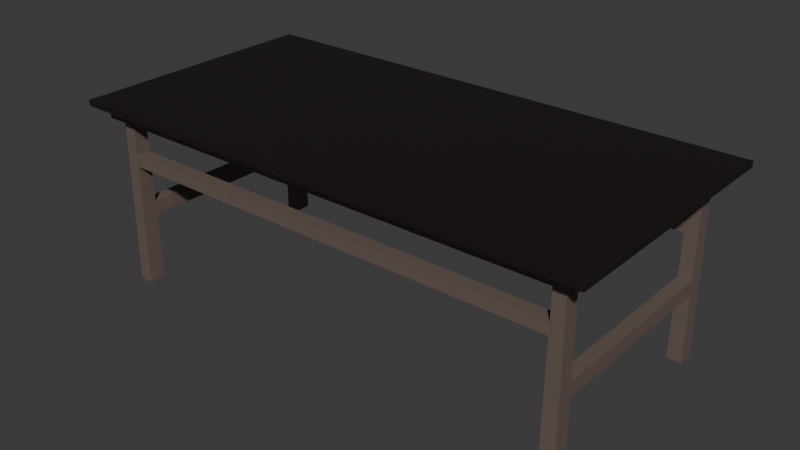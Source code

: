 # Source: Table.blend  (saved by Blender 4.0.36; exported with 4.5.12 LTS)
import bpy
from mathutils import Matrix  # noqa: F401  (used for matrix-valued properties, if any)

bpy.ops.wm.read_factory_settings(use_empty=True)
scene = bpy.context.scene
scene.name = 'Scene'

# ---- collections
col_collection = bpy.data.collections.new('Collection'); scene.collection.children.link(col_collection)

# ---- materials (node trees are filled in below, after node groups)
mat_material = bpy.data.materials.new('Material')
mat_material.alpha_threshold = 0.0
mat_material.use_transparent_shadow = False
mat_material.roughness = 0.5
mat_material.line_color = (0.0, 0.0, 0.0, 1.0)
mat_tabletopwood = bpy.data.materials.new('TableTopWood')
mat_tabletopwood.use_transparent_shadow = False

# ---- material node trees
mat_material.use_nodes = True; mat_material.node_tree.nodes.clear()
_N = mat_material.node_tree.nodes; _L = mat_material.node_tree.links
n0 = _N.new('ShaderNodeOutputMaterial'); n0.name = 'Material Output'; n0.location = (300, 300)
n1 = _N.new('ShaderNodeBsdfPrincipled'); n1.name = 'Principled BSDF'; n1.location = (10, 300)
n1.inputs[0].default_value = (0.1487, 0.1086, 0.09507, 1.0)
n1.inputs[3].default_value = 1.45
_L.new(n1.outputs[0], n0.inputs[0])
n0.is_active_output = True
mat_tabletopwood.use_nodes = True; mat_tabletopwood.node_tree.nodes.clear()
_N = mat_tabletopwood.node_tree.nodes; _L = mat_tabletopwood.node_tree.links
n0 = _N.new('ShaderNodeBsdfPrincipled'); n0.name = 'Principled BSDF'; n0.location = (10, 300)
n0.inputs[0].default_value = (0.01247, 0.009121, 0.00787, 1.0)
n0.inputs[3].default_value = 1.45
n1 = _N.new('ShaderNodeOutputMaterial'); n1.name = 'Material Output'; n1.location = (300, 300)
_L.new(n0.outputs[0], n1.inputs[0])
n1.is_active_output = True

# ---- world
world_tablewood001 = bpy.data.worlds.new('TableWood001'); scene.world = world_tablewood001
world_tablewood001.use_nodes = True; world_tablewood001.node_tree.nodes.clear()
_N = world_tablewood001.node_tree.nodes; _L = world_tablewood001.node_tree.links
n0 = _N.new('ShaderNodeOutputWorld'); n0.name = 'World Output'; n0.location = (300, 300)
n1 = _N.new('ShaderNodeBackground'); n1.name = 'Background'; n1.location = (10, 300)
n1.inputs[0].default_value = (0.05088, 0.05088, 0.05088, 1.0)
_L.new(n1.outputs[0], n0.inputs[0])
n0.is_active_output = True
world_tablewood001.color = (0.05088, 0.05088, 0.05088)
world_tablewood001.use_sun_shadow = False
world_tablewood001.sun_shadow_jitter_overblur = 0.0

# ---- meshes
me_cube = bpy.data.meshes.new('Cube')
me_cube.from_pydata([(0.963, 0.0, -1.0), (0.963, 0.0, 1.0), (1.0, -1.0, 1.0), (1.0, -1.0, -1.0), (0.963, -1.0, 1.0), (0.0, -1.0, 1.0), (0.0, -1.0, -1.0), (0.963, -1.0, -1.0), (1.0, 0.0, 1.0), (1.0, 0.0, -1.0), (0.0, 0.0, -1.0), (0.0, 0.0, 1.0), (0.9054, -1.0, 1.0), (0.9054, 0.0, 1.0), (0.9054, -1.0, -1.0), (0.9054, 0.0, -1.0), (1.0, -0.9479, 1.0), (0.963, -0.9479, -1.0), (0.963, -0.9479, 1.0), (0.0, -0.9479, -1.0), (0.0, -0.9479, 1.0), (1.0, -0.9479, -1.0), (0.9054, -0.9479, -1.0), (0.9054, -0.9479, 1.0), (1.0, -0.8047, -1.0), (1.0, -0.8047, 1.0), (0.963, -0.8047, -1.0), (0.963, -0.8047, 1.0), (0.0, -0.8047, -1.0), (0.0, -0.8047, 1.0), (0.9054, -0.8047, -1.0), (0.9054, -0.8047, 1.0), (0.963, -0.8047, -24.36), (0.963, -0.9479, -24.36), (0.9054, -0.8047, -24.36), (0.9054, -0.9479, -24.36), (0.9584, -0.816, -1.589), (0.91, -0.816, -1.589), (0.9584, -0.9366, -1.589), (0.91, -0.9366, -1.589), (0.9607, -0.8104, -12.98), (0.9607, -0.9423, -12.98), (0.9077, -0.9423, -12.98), (0.9077, -0.8104, -12.98), (0.9611, -0.8094, -14.94), (0.9611, -0.9432, -14.94), (0.9073, -0.9432, -14.94), (0.9073, -0.8094, -14.94), (0.9607, 0.0, -12.98), (0.9077, 0.0, -12.98), (0.9611, 0.0, -14.94), (0.9073, 0.0, -14.94), (0.9088, -0.8132, -7.282), (0.9596, -0.8132, -7.282), (0.9596, -0.9394, -7.282), (0.9088, -0.9394, -7.282), (0.9091, -0.8139, -5.779), (0.9593, -0.8139, -5.779), (0.9593, -0.9387, -5.779), (0.9091, -0.9387, -5.779), (0.0, -0.9387, -5.779), (0.0, -0.9394, -7.282), (0.0, -0.8132, -7.282), (0.0, -0.8139, -5.779)], [], [(17, 21, 3, 7), (21, 16, 2, 3), (19, 22, 14, 6), (14, 12, 5, 6), (23, 20, 5, 12), (3, 2, 4, 7), (22, 17, 7, 14), (16, 18, 4, 2), (18, 23, 12, 4), (7, 4, 12, 14), (27, 31, 23, 18), (25, 27, 18, 16), (47, 44, 32, 34), (31, 29, 20, 23), (28, 30, 22, 19), (24, 25, 16, 21), (26, 24, 21, 17), (0, 9, 24, 26), (9, 8, 25, 24), (10, 15, 30, 28), (13, 11, 29, 31), (15, 0, 26, 30), (8, 1, 27, 25), (1, 13, 31, 27), (34, 32, 33, 35), (44, 45, 33, 32), (45, 46, 35, 33), (46, 47, 34, 35), (22, 30, 37, 39), (17, 22, 39, 38), (26, 17, 38, 36), (30, 26, 36, 37), (55, 52, 43, 42), (54, 55, 42, 41), (53, 54, 41, 40), (52, 53, 40, 43), (42, 43, 47, 46), (41, 42, 46, 45), (40, 41, 45, 44), (43, 40, 48, 49), (47, 43, 49, 51), (40, 44, 50, 48), (44, 47, 51, 50), (56, 57, 53, 52), (57, 58, 54, 53), (58, 59, 55, 54), (52, 55, 61, 62), (39, 37, 56, 59), (38, 39, 59, 58), (36, 38, 58, 57), (37, 36, 57, 56), (55, 59, 60, 61), (59, 56, 63, 60), (56, 52, 62, 63)])
_uv = me_cube.uv_layers.new(name='UVMap')
_uv.uv.foreach_set('vector', [0.1738, 0.1734, 0.1722, 0.1734, 0.1722, 0.1712, 0.1738, 0.1712, 0.2128, 0.08561, 0.2128, 0.0, 0.215, 0.0, 0.215, 0.08561, 0.215, 0.1734, 0.1762, 0.1734, 0.1762, 0.1712, 0.215, 0.1712, 0.1762, 0.1712, 0.1762, 0.08561, 0.215, 0.08561, 0.215, 0.1712, 0.2109, 0.2162, 0.1722, 0.2162, 0.1722, 0.214, 0.2109, 0.214, 0.1722, 0.1712, 0.1722, 0.08561, 0.1738, 0.08561, 0.1738, 0.1712, 0.1762, 0.1734, 0.1738, 0.1734, 0.1738, 0.1712, 0.1762, 0.1712, 0.215, 0.2162, 0.2134, 0.2162, 0.2134, 0.214, 0.215, 0.214, 0.2134, 0.2162, 0.2109, 0.2162, 0.2109, 0.214, 0.2134, 0.214, 0.1738, 0.1712, 0.1738, 0.08561, 0.1762, 0.08561, 0.1762, 0.1712, 0.2134, 0.2224, 0.2109, 0.2224, 0.2109, 0.2162, 0.2134, 0.2162, 0.215, 0.2224, 0.2134, 0.2224, 0.2134, 0.2162, 0.215, 0.2162, 0.1637, -4.082e-08, 0.166, -4.082e-08, 0.166, 0.4035, 0.1636, 0.4035, 0.2109, 0.2224, 0.1722, 0.2224, 0.1722, 0.2162, 0.2109, 0.2162, 0.215, 0.1796, 0.1762, 0.1796, 0.1762, 0.1734, 0.215, 0.1734, 0.2066, 0.08561, 0.2066, 0.0, 0.2128, 0.0, 0.2128, 0.08561, 0.1738, 0.1796, 0.1722, 0.1796, 0.1722, 0.1734, 0.1738, 0.1734, 0.1738, 0.214, 0.1722, 0.214, 0.1722, 0.1796, 0.1738, 0.1796, 0.1722, 0.08561, 0.1722, 0.0, 0.2066, 0.0, 0.2066, 0.08561, 0.215, 0.214, 0.1762, 0.214, 0.1762, 0.1796, 0.215, 0.1796, 0.2109, 0.2568, 0.1722, 0.2568, 0.1722, 0.2224, 0.2109, 0.2224, 0.1762, 0.214, 0.1738, 0.214, 0.1738, 0.1796, 0.1762, 0.1796, 0.215, 0.2568, 0.2134, 0.2568, 0.2134, 0.2224, 0.215, 0.2224, 0.2134, 0.2568, 0.2109, 0.2568, 0.2109, 0.2224, 0.2134, 0.2224, 0.1685, 0.2107, 0.166, 0.2107, 0.166, 0.2046, 0.1685, 0.2046, 0.07586, 0.5965, 0.08159, 0.5965, 0.08179, 1.0, 0.07566, 1.0, 8.061e-05, 0.5965, 0.002385, 0.5965, 0.002465, 1.0, 0.0, 1.0, 0.08199, 0.3276, 0.08772, 0.3276, 0.08792, 0.7311, 0.08179, 0.7311, 0.166, -1.02e-08, 0.1722, -1.02e-08, 0.1717, 0.02521, 0.1665, 0.02521, 0.0, -7.654e-09, 0.002465, -7.654e-09, 0.00227, 0.02521, 0.0001948, 0.02521, 0.07566, 2.806e-08, 0.08179, 2.806e-08, 0.08131, 0.02521, 0.07615, 0.02521, 0.1611, -1.531e-08, 0.1636, -1.531e-08, 0.1634, 0.02521, 0.1613, 0.02521, 0.08215, 4.082e-08, 0.08756, 2.041e-08, 0.08768, 0.2437, 0.08203, 0.2437, 0.0001461, 0.2689, 0.002319, 0.2689, 0.002368, 0.5126, 9.738e-05, 0.5126, 0.07603, 0.2689, 0.08143, 0.2689, 0.08155, 0.5126, 0.0759, 0.5126, 0.1613, 0.2689, 0.1634, 0.2689, 0.1635, 0.5126, 0.1612, 0.5126, 0.08203, 0.2437, 0.08768, 0.2437, 0.08772, 0.3276, 0.08199, 0.3276, 9.738e-05, 0.5126, 0.002368, 0.5126, 0.002385, 0.5965, 8.061e-05, 0.5965, 0.0759, 0.5126, 0.08155, 0.5126, 0.08159, 0.5965, 0.07586, 0.5965, 0.215, 0.07781, 0.2173, 0.07781, 0.2173, 0.1125, 0.215, 0.1125, 0.08772, 0.3276, 0.08768, 0.2437, 0.1224, 0.2437, 0.1224, 0.3276, 0.0759, 0.5126, 0.07586, 0.5965, 0.04122, 0.5965, 0.04122, 0.5126, 0.215, 0.1125, 0.2173, 0.1125, 0.2173, 0.1471, 0.215, 0.1471, 0.1613, 0.2046, 0.1634, 0.2046, 0.1634, 0.2689, 0.1613, 0.2689, 0.07606, 0.2046, 0.0814, 0.2046, 0.08143, 0.2689, 0.07603, 0.2689, 0.0001589, 0.2046, 0.002306, 0.2046, 0.002319, 0.2689, 0.0001461, 0.2689, 0.2204, 0.07781, 0.215, 0.07781, 0.215, 0.03891, 0.2204, 0.03891, 0.1665, 0.02521, 0.1717, 0.02521, 0.1718, 0.2046, 0.1664, 0.2046, 0.0001948, 0.02521, 0.00227, 0.02521, 0.002306, 0.2046, 0.0001589, 0.2046, 0.07615, 0.02521, 0.08131, 0.02521, 0.0814, 0.2046, 0.07606, 0.2046, 0.1613, 0.02521, 0.1634, 0.02521, 0.1634, 0.2046, 0.1613, 0.2046, 0.002319, 0.2689, 0.002306, 0.2046, 0.04122, 0.2046, 0.04122, 0.2689, 0.215, -1.743e-09, 0.2203, -1.977e-09, 0.2203, 0.03891, 0.215, 0.03891, 0.1613, 0.2046, 0.1613, 0.2689, 0.1224, 0.2689, 0.1224, 0.2046])
me_cube.materials.append(mat_material)
me_cube.use_mirror_vertex_groups = False
me_cube.update()
me_cube_001 = bpy.data.meshes.new('Cube.001')
me_cube_001.from_pydata([(-1.0, -1.0, -1.0), (-1.0, -1.0, 1.0), (-1.0, 1.0, -1.0), (-1.0, 1.0, 1.0), (1.0, -1.0, -1.0), (1.0, -1.0, 1.0), (1.0, 1.0, -1.0), (1.0, 1.0, 1.0)], [], [(0, 1, 3, 2), (2, 3, 7, 6), (6, 7, 5, 4), (4, 5, 1, 0), (2, 6, 4, 0), (7, 3, 1, 5)])
_uv = me_cube_001.uv_layers.new(name='UVMap')
_uv.uv.foreach_set('vector', [0.0, 0.3333, 0.0, 0.0, 0.3333, 0.0, 0.3333, 0.3333, 0.0, 0.6667, 0.0, 0.3333, 0.3333, 0.3333, 0.3333, 0.6667, 0.6667, 0.3333, 0.3333, 0.3333, 0.3333, 5.298e-09, 0.6667, -9.273e-09, 0.6667, 0.6667, 0.3333, 0.6667, 0.3333, 0.3333, 0.6667, 0.3333, 0.3333, 1.0, 0.0, 1.0, 0.0, 0.6667, 0.3333, 0.6667, 0.6667, 1.0, 0.3333, 1.0, 0.3333, 0.6667, 0.6667, 0.6667])
me_cube_001.materials.append(mat_tabletopwood)
me_cube_001.update()

# ---- objects
ob_tabletop = bpy.data.objects.new('TableTop', me_cube)
ob_tablebase = bpy.data.objects.new('TableBase', me_cube_001)

# ---- transforms, parenting, visibility, modifiers, constraints
ob_tabletop.location = (0.0, 0.0, 0.0)
ob_tabletop.scale = (1.0, 0.4674, 0.02893)
ob_tabletop.lock_rotations_4d = False
ob_tabletop.empty_display_type = 'ARROWS'
ob_tabletop.lineart.crease_threshold = 0.0
_m = ob_tabletop.modifiers.new('Mirror', 'MIRROR')
_m.use_axis = (True, True, False)
_m.use_clip = True
ob_tablebase.location = (0.0, 0.0, 0.03204)
ob_tablebase.scale = (1.052, 0.5172, 0.01169)

# ---- collection membership
col_collection.objects.link(ob_tabletop)
col_collection.objects.link(ob_tablebase)

# ---- scene / render settings (as saved in the file)
scene.frame_start = 1; scene.frame_end = 250; scene.frame_set(1)
scene.render.engine = 'BLENDER_EEVEE_NEXT'
scene.cycles.sampling_pattern = 'TABULATED_SOBOL'
bpy.context.view_layer.update()

# ---- added for rendering (the .blend has no active camera and no usable light): camera, sun
cam_auto = bpy.data.cameras.new('AutoCamera')
cam_auto.lens = 50.0
cam_auto.sensor_width = 36.0
cam_auto.clip_end = 1000.0
ob_auto_camera = bpy.data.objects.new('AutoCamera', cam_auto)
scene.collection.objects.link(ob_auto_camera)
ob_auto_camera.location = (2.27741, -2.73289, 1.49139)
ob_auto_camera.rotation_euler = (1.09748, -7.21219e-08, 0.694738)
scene.camera = ob_auto_camera
light_auto_sun = bpy.data.lights.new('AutoSun', 'SUN')
light_auto_sun.energy = 3.0
light_auto_sun.angle = 0.0523599
ob_auto_sun = bpy.data.objects.new('AutoSun', light_auto_sun)
scene.collection.objects.link(ob_auto_sun)
ob_auto_sun.rotation_euler = (0.872665, 0.174533, 0.523599)
bpy.context.view_layer.update()
